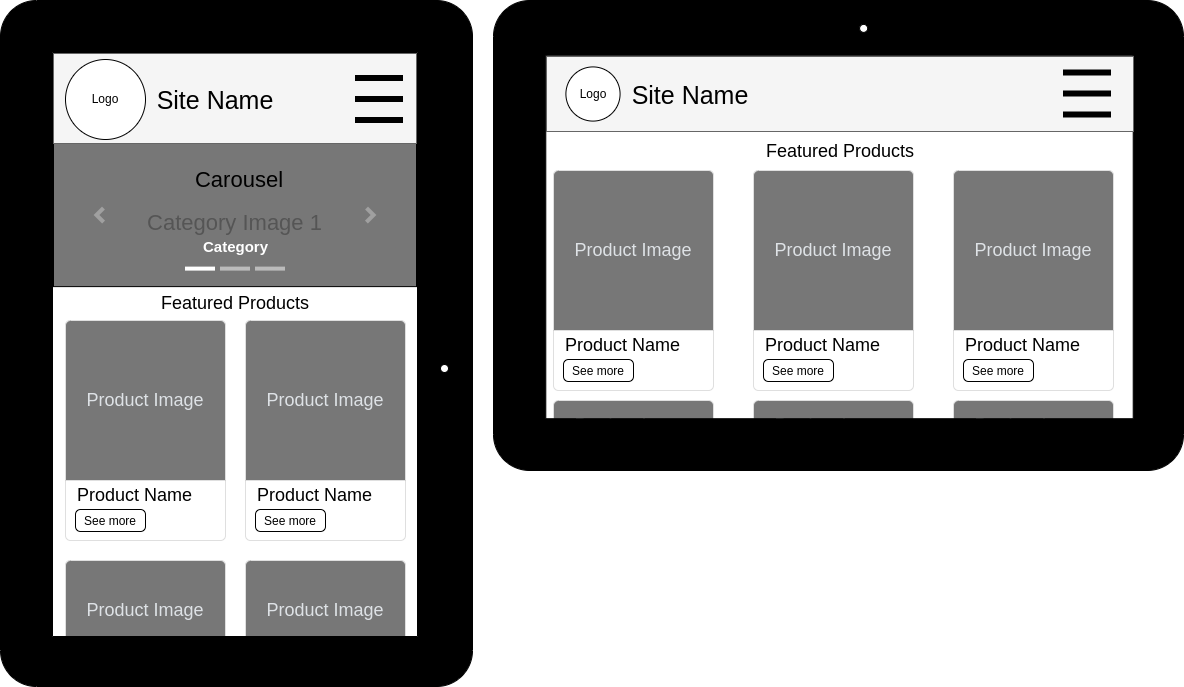

The diagram above was exported from draw.io. Its source (the exported page's mxGraphModel, read from the mxfile embedded in the PNG):
<mxGraphModel dx="724" dy="836" grid="1" gridSize="10" guides="1" tooltips="1" connect="1" arrows="1" fold="1" page="1" pageScale="1" pageWidth="827" pageHeight="1169" math="0" shadow="0">
  <root>
    <mxCell id="0" />
    <mxCell id="1" parent="0" />
    <mxCell id="S2ugnQ7zvdRtZSb-NJwp-1" value="" style="group" parent="1" vertex="1" connectable="0">
      <mxGeometry x="827" width="472" height="686" as="geometry" />
    </mxCell>
    <mxCell id="S2ugnQ7zvdRtZSb-NJwp-2" value="" style="html=1;shadow=0;dashed=0;shape=mxgraph.bootstrap.rrect;rSize=5;strokeColor=#DFDFDF;html=1;whiteSpace=wrap;fillColor=#ffffff;fontColor=#000000;verticalAlign=bottom;align=left;spacing=20;spacingBottom=50;fontSize=14;fontStyle=0" parent="S2ugnQ7zvdRtZSb-NJwp-1" vertex="1">
      <mxGeometry x="245" y="560" width="160" height="80" as="geometry" />
    </mxCell>
    <mxCell id="S2ugnQ7zvdRtZSb-NJwp-3" value="Product Image" style="html=1;shadow=0;dashed=0;shape=mxgraph.bootstrap.topButton;rSize=5;perimeter=none;whiteSpace=wrap;fillColor=#777777;strokeColor=#DFDFDF;fontColor=#DEE2E6;resizeWidth=1;fontSize=18;" parent="S2ugnQ7zvdRtZSb-NJwp-2" vertex="1">
      <mxGeometry width="160" height="100" relative="1" as="geometry" />
    </mxCell>
    <mxCell id="S2ugnQ7zvdRtZSb-NJwp-4" value="" style="html=1;shadow=0;dashed=0;shape=mxgraph.bootstrap.rrect;rSize=5;strokeColor=#DFDFDF;html=1;whiteSpace=wrap;fillColor=#ffffff;fontColor=#000000;verticalAlign=bottom;align=left;spacing=20;spacingBottom=50;fontSize=14;fontStyle=0" parent="S2ugnQ7zvdRtZSb-NJwp-1" vertex="1">
      <mxGeometry x="65" y="560" width="160" height="80" as="geometry" />
    </mxCell>
    <mxCell id="S2ugnQ7zvdRtZSb-NJwp-5" value="Product Image" style="html=1;shadow=0;dashed=0;shape=mxgraph.bootstrap.topButton;rSize=5;perimeter=none;whiteSpace=wrap;fillColor=#777777;strokeColor=#DFDFDF;fontColor=#DEE2E6;resizeWidth=1;fontSize=18;" parent="S2ugnQ7zvdRtZSb-NJwp-4" vertex="1">
      <mxGeometry width="160" height="100" relative="1" as="geometry" />
    </mxCell>
    <mxCell id="S2ugnQ7zvdRtZSb-NJwp-6" value="" style="verticalLabelPosition=bottom;verticalAlign=top;html=1;shadow=0;dashed=0;strokeWidth=1;shape=mxgraph.android.tab2;strokeColor=#000000;fillColor=#000000;" parent="S2ugnQ7zvdRtZSb-NJwp-1" vertex="1">
      <mxGeometry width="472" height="686" as="geometry" />
    </mxCell>
    <mxCell id="S2ugnQ7zvdRtZSb-NJwp-7" value="&lt;font style=&quot;font-size: 22px;&quot;&gt;Category Image 1&lt;/font&gt;" style="html=1;shadow=0;dashed=0;strokeColor=default;strokeWidth=1;fillColor=#777777;fontColor=#555555;whiteSpace=wrap;align=center;verticalAlign=middle;fontStyle=0;fontSize=40;" parent="S2ugnQ7zvdRtZSb-NJwp-1" vertex="1">
      <mxGeometry x="53" y="143" width="363" height="143.11" as="geometry" />
    </mxCell>
    <mxCell id="S2ugnQ7zvdRtZSb-NJwp-8" value="" style="html=1;verticalLabelPosition=bottom;labelBackgroundColor=#ffffff;verticalAlign=top;shadow=0;dashed=0;strokeWidth=4;shape=mxgraph.ios7.misc.more;strokeColor=#a0a0a0;fontSize=20;fillColor=#DEDEDE;" parent="S2ugnQ7zvdRtZSb-NJwp-7" vertex="1">
      <mxGeometry x="1" y="0.5" width="7" height="14" relative="1" as="geometry">
        <mxPoint x="-50" y="-7" as="offset" />
      </mxGeometry>
    </mxCell>
    <mxCell id="S2ugnQ7zvdRtZSb-NJwp-9" value="" style="flipH=1;html=1;verticalLabelPosition=bottom;labelBackgroundColor=#ffffff;verticalAlign=top;shadow=0;dashed=0;strokeWidth=4;shape=mxgraph.ios7.misc.more;strokeColor=#a0a0a0;fontSize=20;fillColor=#DEDEDE;" parent="S2ugnQ7zvdRtZSb-NJwp-7" vertex="1">
      <mxGeometry y="0.5" width="7" height="14" relative="1" as="geometry">
        <mxPoint x="43" y="-7" as="offset" />
      </mxGeometry>
    </mxCell>
    <mxCell id="S2ugnQ7zvdRtZSb-NJwp-10" value="" style="html=1;shadow=0;strokeColor=none;fillColor=#ffffff;fontSize=20;" parent="S2ugnQ7zvdRtZSb-NJwp-7" vertex="1">
      <mxGeometry x="0.5" y="1" width="30" height="4" relative="1" as="geometry">
        <mxPoint x="-50" y="-20" as="offset" />
      </mxGeometry>
    </mxCell>
    <mxCell id="S2ugnQ7zvdRtZSb-NJwp-11" value="" style="html=1;shadow=0;strokeColor=none;fillColor=#BBBBBB;fontSize=20;" parent="S2ugnQ7zvdRtZSb-NJwp-7" vertex="1">
      <mxGeometry x="0.5" y="1" width="30" height="4" relative="1" as="geometry">
        <mxPoint x="-15" y="-20" as="offset" />
      </mxGeometry>
    </mxCell>
    <mxCell id="S2ugnQ7zvdRtZSb-NJwp-12" value="" style="html=1;shadow=0;strokeColor=none;fillColor=#BBBBBB;fontSize=20;" parent="S2ugnQ7zvdRtZSb-NJwp-7" vertex="1">
      <mxGeometry x="0.5" y="1" width="30" height="4" relative="1" as="geometry">
        <mxPoint x="20" y="-20" as="offset" />
      </mxGeometry>
    </mxCell>
    <mxCell id="S2ugnQ7zvdRtZSb-NJwp-13" value="&lt;span style=&quot;font-size: 15px;&quot;&gt;&lt;b style=&quot;font-size: 15px;&quot;&gt;Category&lt;/b&gt;&lt;/span&gt;" style="html=1;shadow=0;strokeColor=none;fillColor=none;resizeWidth=1;fontColor=#FFFFFF;fontSize=15;" parent="S2ugnQ7zvdRtZSb-NJwp-7" vertex="1">
      <mxGeometry y="1" width="363" height="21" relative="1" as="geometry">
        <mxPoint y="-51" as="offset" />
      </mxGeometry>
    </mxCell>
    <mxCell id="S2ugnQ7zvdRtZSb-NJwp-14" value="Carousel" style="text;html=1;strokeColor=none;fillColor=none;align=center;verticalAlign=middle;whiteSpace=wrap;rounded=0;fontSize=22;" parent="S2ugnQ7zvdRtZSb-NJwp-7" vertex="1">
      <mxGeometry x="156" y="22" width="60" height="30" as="geometry" />
    </mxCell>
    <mxCell id="S2ugnQ7zvdRtZSb-NJwp-15" value="" style="html=1;shadow=0;dashed=0;shape=mxgraph.bootstrap.rrect;rSize=5;strokeColor=#DFDFDF;html=1;whiteSpace=wrap;fillColor=#ffffff;fontColor=#000000;verticalAlign=bottom;align=left;spacing=20;spacingBottom=50;fontSize=14;fontStyle=0" parent="S2ugnQ7zvdRtZSb-NJwp-1" vertex="1">
      <mxGeometry x="65" y="320" width="160" height="220" as="geometry" />
    </mxCell>
    <mxCell id="S2ugnQ7zvdRtZSb-NJwp-16" value="Product Image" style="html=1;shadow=0;dashed=0;shape=mxgraph.bootstrap.topButton;rSize=5;perimeter=none;whiteSpace=wrap;fillColor=#777777;strokeColor=#DFDFDF;fontColor=#DEE2E6;resizeWidth=1;fontSize=18;" parent="S2ugnQ7zvdRtZSb-NJwp-15" vertex="1">
      <mxGeometry width="160" height="160" relative="1" as="geometry" />
    </mxCell>
    <mxCell id="S2ugnQ7zvdRtZSb-NJwp-17" value="&lt;font style=&quot;font-size: 12px;&quot;&gt;See more&lt;/font&gt;" style="html=1;shadow=0;dashed=0;shape=mxgraph.bootstrap.rrect;rSize=5;perimeter=none;whiteSpace=wrap;resizeWidth=1;fontSize=14;" parent="S2ugnQ7zvdRtZSb-NJwp-15" vertex="1">
      <mxGeometry y="1" width="70" height="22" relative="1" as="geometry">
        <mxPoint x="10" y="-31" as="offset" />
      </mxGeometry>
    </mxCell>
    <mxCell id="S2ugnQ7zvdRtZSb-NJwp-18" value="Product Name" style="text;html=1;strokeColor=none;fillColor=none;align=left;verticalAlign=middle;whiteSpace=wrap;rounded=0;fontSize=18;" parent="S2ugnQ7zvdRtZSb-NJwp-15" vertex="1">
      <mxGeometry x="10" y="160" width="140" height="30" as="geometry" />
    </mxCell>
    <mxCell id="S2ugnQ7zvdRtZSb-NJwp-19" value="" style="html=1;shadow=0;dashed=0;shape=mxgraph.bootstrap.rrect;rSize=5;strokeColor=#DFDFDF;html=1;whiteSpace=wrap;fillColor=#ffffff;fontColor=#000000;verticalAlign=bottom;align=left;spacing=20;spacingBottom=50;fontSize=14;fontStyle=0" parent="S2ugnQ7zvdRtZSb-NJwp-1" vertex="1">
      <mxGeometry x="245" y="320" width="160" height="220" as="geometry" />
    </mxCell>
    <mxCell id="S2ugnQ7zvdRtZSb-NJwp-20" value="Product Image" style="html=1;shadow=0;dashed=0;shape=mxgraph.bootstrap.topButton;rSize=5;perimeter=none;whiteSpace=wrap;fillColor=#777777;strokeColor=#DFDFDF;fontColor=#DEE2E6;resizeWidth=1;fontSize=18;" parent="S2ugnQ7zvdRtZSb-NJwp-19" vertex="1">
      <mxGeometry width="160" height="160" relative="1" as="geometry" />
    </mxCell>
    <mxCell id="S2ugnQ7zvdRtZSb-NJwp-21" value="&lt;font style=&quot;font-size: 12px;&quot;&gt;See more&lt;/font&gt;" style="html=1;shadow=0;dashed=0;shape=mxgraph.bootstrap.rrect;rSize=5;perimeter=none;whiteSpace=wrap;resizeWidth=1;fontSize=14;" parent="S2ugnQ7zvdRtZSb-NJwp-19" vertex="1">
      <mxGeometry y="1" width="70" height="22" relative="1" as="geometry">
        <mxPoint x="10" y="-31" as="offset" />
      </mxGeometry>
    </mxCell>
    <mxCell id="S2ugnQ7zvdRtZSb-NJwp-22" value="Product Name" style="text;html=1;strokeColor=none;fillColor=none;align=left;verticalAlign=middle;whiteSpace=wrap;rounded=0;fontSize=18;" parent="S2ugnQ7zvdRtZSb-NJwp-19" vertex="1">
      <mxGeometry x="10" y="160" width="140" height="30" as="geometry" />
    </mxCell>
    <mxCell id="S2ugnQ7zvdRtZSb-NJwp-23" value="Featured Products" style="text;html=1;strokeColor=none;fillColor=none;align=center;verticalAlign=middle;whiteSpace=wrap;rounded=0;fontSize=18;" parent="S2ugnQ7zvdRtZSb-NJwp-1" vertex="1">
      <mxGeometry x="152.5" y="288" width="164" height="30" as="geometry" />
    </mxCell>
    <mxCell id="S2ugnQ7zvdRtZSb-NJwp-24" value="" style="group" parent="S2ugnQ7zvdRtZSb-NJwp-1" vertex="1" connectable="0">
      <mxGeometry x="53" y="53" width="363" height="90" as="geometry" />
    </mxCell>
    <mxCell id="S2ugnQ7zvdRtZSb-NJwp-25" value="" style="rounded=0;whiteSpace=wrap;html=1;strokeColor=#666666;fillColor=#f5f5f5;fontColor=#333333;" parent="S2ugnQ7zvdRtZSb-NJwp-24" vertex="1">
      <mxGeometry width="363" height="90" as="geometry" />
    </mxCell>
    <mxCell id="S2ugnQ7zvdRtZSb-NJwp-26" value="Site Name" style="text;html=1;strokeColor=none;fillColor=none;align=center;verticalAlign=middle;whiteSpace=wrap;rounded=0;fontSize=25;" parent="S2ugnQ7zvdRtZSb-NJwp-24" vertex="1">
      <mxGeometry x="102" y="31" width="120" height="30" as="geometry" />
    </mxCell>
    <mxCell id="S2ugnQ7zvdRtZSb-NJwp-27" value="" style="group" parent="S2ugnQ7zvdRtZSb-NJwp-24" vertex="1" connectable="0">
      <mxGeometry x="12" y="6" width="80" height="80" as="geometry" />
    </mxCell>
    <mxCell id="S2ugnQ7zvdRtZSb-NJwp-28" value="" style="ellipse;whiteSpace=wrap;html=1;aspect=fixed;" parent="S2ugnQ7zvdRtZSb-NJwp-27" vertex="1">
      <mxGeometry width="80" height="80" as="geometry" />
    </mxCell>
    <mxCell id="S2ugnQ7zvdRtZSb-NJwp-29" value="Logo" style="text;html=1;strokeColor=none;fillColor=none;align=center;verticalAlign=middle;whiteSpace=wrap;rounded=0;" parent="S2ugnQ7zvdRtZSb-NJwp-27" vertex="1">
      <mxGeometry x="10" y="25" width="60" height="30" as="geometry" />
    </mxCell>
    <mxCell id="S2ugnQ7zvdRtZSb-NJwp-30" value="" style="shape=image;html=1;verticalAlign=top;verticalLabelPosition=bottom;labelBackgroundColor=#ffffff;imageAspect=0;aspect=fixed;image=https://cdn4.iconfinder.com/data/icons/essential-app-2/16/burger-menu-more-panel-128.png;fontSize=20;strokeColor=#000000;fillColor=#777777;" parent="S2ugnQ7zvdRtZSb-NJwp-24" vertex="1">
      <mxGeometry x="302" y="22" width="48" height="48" as="geometry" />
    </mxCell>
    <mxCell id="S2ugnQ7zvdRtZSb-NJwp-31" value="" style="group" parent="1" vertex="1" connectable="0">
      <mxGeometry x="1320" width="690" height="470" as="geometry" />
    </mxCell>
    <mxCell id="S2ugnQ7zvdRtZSb-NJwp-32" value="Product Image" style="html=1;shadow=0;dashed=0;shape=mxgraph.bootstrap.topButton;rSize=5;perimeter=none;whiteSpace=wrap;fillColor=#777777;strokeColor=#DFDFDF;fontColor=#DEE2E6;resizeWidth=1;fontSize=18;" parent="S2ugnQ7zvdRtZSb-NJwp-31" vertex="1">
      <mxGeometry x="260" y="400" width="160" height="50" as="geometry" />
    </mxCell>
    <mxCell id="S2ugnQ7zvdRtZSb-NJwp-33" value="Product Image" style="html=1;shadow=0;dashed=0;shape=mxgraph.bootstrap.topButton;rSize=5;perimeter=none;whiteSpace=wrap;fillColor=#777777;strokeColor=#DFDFDF;fontColor=#DEE2E6;resizeWidth=1;fontSize=18;" parent="S2ugnQ7zvdRtZSb-NJwp-31" vertex="1">
      <mxGeometry x="460" y="400" width="160" height="50" as="geometry" />
    </mxCell>
    <mxCell id="S2ugnQ7zvdRtZSb-NJwp-34" value="Product Image" style="html=1;shadow=0;dashed=0;shape=mxgraph.bootstrap.topButton;rSize=5;perimeter=none;whiteSpace=wrap;fillColor=#777777;strokeColor=#DFDFDF;fontColor=#DEE2E6;resizeWidth=1;fontSize=18;" parent="S2ugnQ7zvdRtZSb-NJwp-31" vertex="1">
      <mxGeometry x="60" y="400" width="160" height="50" as="geometry" />
    </mxCell>
    <mxCell id="S2ugnQ7zvdRtZSb-NJwp-35" value="" style="verticalLabelPosition=bottom;verticalAlign=top;html=1;shadow=0;dashed=0;strokeWidth=1;shape=mxgraph.android.tab2;strokeColor=#000000;direction=north;fillColor=#000000;" parent="S2ugnQ7zvdRtZSb-NJwp-31" vertex="1">
      <mxGeometry width="690" height="470" as="geometry" />
    </mxCell>
    <mxCell id="S2ugnQ7zvdRtZSb-NJwp-36" value="" style="group" parent="S2ugnQ7zvdRtZSb-NJwp-31" vertex="1" connectable="0">
      <mxGeometry x="53" y="56" width="587" height="204" as="geometry" />
    </mxCell>
    <mxCell id="S2ugnQ7zvdRtZSb-NJwp-37" value="" style="rounded=0;whiteSpace=wrap;html=1;strokeColor=#666666;fillColor=#f5f5f5;fontColor=#333333;" parent="S2ugnQ7zvdRtZSb-NJwp-36" vertex="1">
      <mxGeometry width="587" height="75" as="geometry" />
    </mxCell>
    <mxCell id="S2ugnQ7zvdRtZSb-NJwp-38" value="Site Name" style="text;html=1;strokeColor=none;fillColor=none;align=center;verticalAlign=middle;whiteSpace=wrap;rounded=0;fontSize=25;" parent="S2ugnQ7zvdRtZSb-NJwp-36" vertex="1">
      <mxGeometry x="47.002148760330556" y="22.5" width="194.04958677685954" height="30" as="geometry" />
    </mxCell>
    <mxCell id="S2ugnQ7zvdRtZSb-NJwp-39" value="" style="shape=image;html=1;verticalAlign=top;verticalLabelPosition=bottom;labelBackgroundColor=#ffffff;imageAspect=0;aspect=fixed;image=https://cdn4.iconfinder.com/data/icons/essential-app-2/16/burger-menu-more-panel-128.png;fontSize=20;strokeColor=#000000;fillColor=#777777;" parent="S2ugnQ7zvdRtZSb-NJwp-36" vertex="1">
      <mxGeometry x="516.9981267217631" y="13.5" width="48" height="48" as="geometry" />
    </mxCell>
    <mxCell id="S2ugnQ7zvdRtZSb-NJwp-40" value="" style="ellipse;whiteSpace=wrap;html=1;aspect=fixed;" parent="S2ugnQ7zvdRtZSb-NJwp-36" vertex="1">
      <mxGeometry x="19.40000000000009" y="10.414139693356105" width="54.17172061328789" height="54.17172061328789" as="geometry" />
    </mxCell>
    <mxCell id="S2ugnQ7zvdRtZSb-NJwp-41" value="Logo" style="text;html=1;strokeColor=none;fillColor=none;align=center;verticalAlign=middle;whiteSpace=wrap;rounded=0;" parent="S2ugnQ7zvdRtZSb-NJwp-36" vertex="1">
      <mxGeometry x="13.638024190800706" y="22.5" width="65.69999999999999" height="30" as="geometry" />
    </mxCell>
    <mxCell id="S2ugnQ7zvdRtZSb-NJwp-42" value="" style="html=1;shadow=0;dashed=0;shape=mxgraph.bootstrap.rrect;rSize=5;strokeColor=#DFDFDF;html=1;whiteSpace=wrap;fillColor=#ffffff;fontColor=#000000;verticalAlign=bottom;align=left;spacing=20;spacingBottom=50;fontSize=14;fontStyle=0" parent="S2ugnQ7zvdRtZSb-NJwp-36" vertex="1">
      <mxGeometry x="407" y="114" width="160" height="220" as="geometry" />
    </mxCell>
    <mxCell id="S2ugnQ7zvdRtZSb-NJwp-43" value="Product Image" style="html=1;shadow=0;dashed=0;shape=mxgraph.bootstrap.topButton;rSize=5;perimeter=none;whiteSpace=wrap;fillColor=#777777;strokeColor=#DFDFDF;fontColor=#DEE2E6;resizeWidth=1;fontSize=18;" parent="S2ugnQ7zvdRtZSb-NJwp-42" vertex="1">
      <mxGeometry width="160" height="160" relative="1" as="geometry" />
    </mxCell>
    <mxCell id="S2ugnQ7zvdRtZSb-NJwp-44" value="&lt;font style=&quot;font-size: 12px;&quot;&gt;See more&lt;/font&gt;" style="html=1;shadow=0;dashed=0;shape=mxgraph.bootstrap.rrect;rSize=5;perimeter=none;whiteSpace=wrap;resizeWidth=1;fontSize=14;" parent="S2ugnQ7zvdRtZSb-NJwp-42" vertex="1">
      <mxGeometry y="1" width="70" height="22" relative="1" as="geometry">
        <mxPoint x="10" y="-31" as="offset" />
      </mxGeometry>
    </mxCell>
    <mxCell id="S2ugnQ7zvdRtZSb-NJwp-45" value="Product Name" style="text;html=1;strokeColor=none;fillColor=none;align=left;verticalAlign=middle;whiteSpace=wrap;rounded=0;fontSize=18;" parent="S2ugnQ7zvdRtZSb-NJwp-42" vertex="1">
      <mxGeometry x="10" y="160" width="140" height="30" as="geometry" />
    </mxCell>
    <mxCell id="S2ugnQ7zvdRtZSb-NJwp-46" value="" style="html=1;shadow=0;dashed=0;shape=mxgraph.bootstrap.rrect;rSize=5;strokeColor=#DFDFDF;html=1;whiteSpace=wrap;fillColor=#ffffff;fontColor=#000000;verticalAlign=bottom;align=left;spacing=20;spacingBottom=50;fontSize=14;fontStyle=0" parent="S2ugnQ7zvdRtZSb-NJwp-31" vertex="1">
      <mxGeometry x="60" y="170" width="160" height="220" as="geometry" />
    </mxCell>
    <mxCell id="S2ugnQ7zvdRtZSb-NJwp-47" value="Product Image" style="html=1;shadow=0;dashed=0;shape=mxgraph.bootstrap.topButton;rSize=5;perimeter=none;whiteSpace=wrap;fillColor=#777777;strokeColor=#DFDFDF;fontColor=#DEE2E6;resizeWidth=1;fontSize=18;" parent="S2ugnQ7zvdRtZSb-NJwp-46" vertex="1">
      <mxGeometry width="160" height="160" relative="1" as="geometry" />
    </mxCell>
    <mxCell id="S2ugnQ7zvdRtZSb-NJwp-48" value="&lt;font style=&quot;font-size: 12px;&quot;&gt;See more&lt;/font&gt;" style="html=1;shadow=0;dashed=0;shape=mxgraph.bootstrap.rrect;rSize=5;perimeter=none;whiteSpace=wrap;resizeWidth=1;fontSize=14;" parent="S2ugnQ7zvdRtZSb-NJwp-46" vertex="1">
      <mxGeometry y="1" width="70" height="22" relative="1" as="geometry">
        <mxPoint x="10" y="-31" as="offset" />
      </mxGeometry>
    </mxCell>
    <mxCell id="S2ugnQ7zvdRtZSb-NJwp-49" value="Product Name" style="text;html=1;strokeColor=none;fillColor=none;align=left;verticalAlign=middle;whiteSpace=wrap;rounded=0;fontSize=18;" parent="S2ugnQ7zvdRtZSb-NJwp-46" vertex="1">
      <mxGeometry x="10" y="160" width="140" height="30" as="geometry" />
    </mxCell>
    <mxCell id="S2ugnQ7zvdRtZSb-NJwp-50" value="" style="html=1;shadow=0;dashed=0;shape=mxgraph.bootstrap.rrect;rSize=5;strokeColor=#DFDFDF;html=1;whiteSpace=wrap;fillColor=#ffffff;fontColor=#000000;verticalAlign=bottom;align=left;spacing=20;spacingBottom=50;fontSize=14;fontStyle=0" parent="S2ugnQ7zvdRtZSb-NJwp-31" vertex="1">
      <mxGeometry x="260" y="170" width="160" height="220" as="geometry" />
    </mxCell>
    <mxCell id="S2ugnQ7zvdRtZSb-NJwp-51" value="Product Image" style="html=1;shadow=0;dashed=0;shape=mxgraph.bootstrap.topButton;rSize=5;perimeter=none;whiteSpace=wrap;fillColor=#777777;strokeColor=#DFDFDF;fontColor=#DEE2E6;resizeWidth=1;fontSize=18;" parent="S2ugnQ7zvdRtZSb-NJwp-50" vertex="1">
      <mxGeometry width="160" height="160" relative="1" as="geometry" />
    </mxCell>
    <mxCell id="S2ugnQ7zvdRtZSb-NJwp-52" value="&lt;font style=&quot;font-size: 12px;&quot;&gt;See more&lt;/font&gt;" style="html=1;shadow=0;dashed=0;shape=mxgraph.bootstrap.rrect;rSize=5;perimeter=none;whiteSpace=wrap;resizeWidth=1;fontSize=14;" parent="S2ugnQ7zvdRtZSb-NJwp-50" vertex="1">
      <mxGeometry y="1" width="70" height="22" relative="1" as="geometry">
        <mxPoint x="10" y="-31" as="offset" />
      </mxGeometry>
    </mxCell>
    <mxCell id="S2ugnQ7zvdRtZSb-NJwp-53" value="Product Name" style="text;html=1;strokeColor=none;fillColor=none;align=left;verticalAlign=middle;whiteSpace=wrap;rounded=0;fontSize=18;" parent="S2ugnQ7zvdRtZSb-NJwp-50" vertex="1">
      <mxGeometry x="10" y="160" width="140" height="30" as="geometry" />
    </mxCell>
    <mxCell id="S2ugnQ7zvdRtZSb-NJwp-54" value="Featured Products" style="text;html=1;strokeColor=none;fillColor=none;align=center;verticalAlign=middle;whiteSpace=wrap;rounded=0;fontSize=18;" parent="S2ugnQ7zvdRtZSb-NJwp-31" vertex="1">
      <mxGeometry x="264.5" y="136" width="164" height="30" as="geometry" />
    </mxCell>
  </root>
</mxGraphModel>